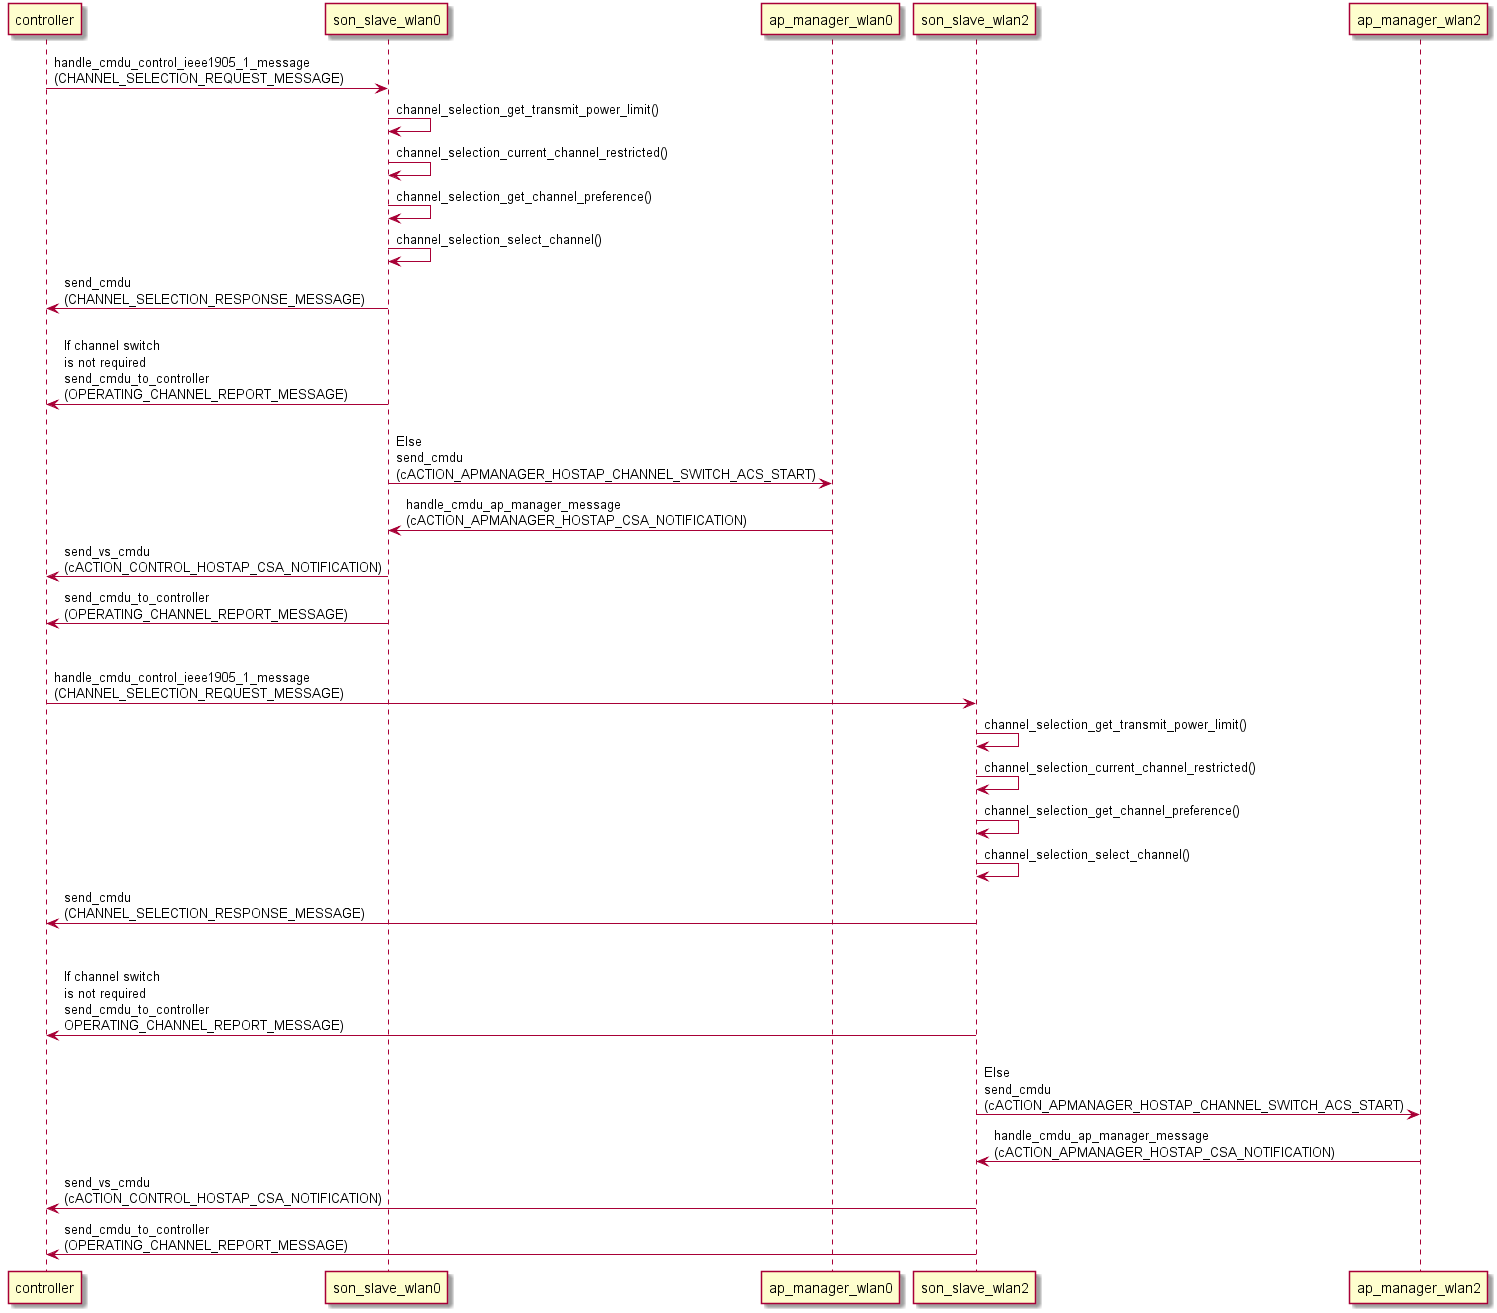

The diagram above was rendered by PlantUML. Its source (embedded in the PNG):
@startuml
controller->son_slave_wlan0: handle_cmdu_control_ieee1905_1_message\n(CHANNEL_SELECTION_REQUEST_MESSAGE)
son_slave_wlan0->son_slave_wlan0: channel_selection_get_transmit_power_limit()
son_slave_wlan0->son_slave_wlan0: channel_selection_current_channel_restricted()
son_slave_wlan0->son_slave_wlan0: channel_selection_get_channel_preference()
son_slave_wlan0->son_slave_wlan0: channel_selection_select_channel()
son_slave_wlan0->controller: send_cmdu\n(CHANNEL_SELECTION_RESPONSE_MESSAGE)
son_slave_wlan0->controller: \nIf channel switch\nis not required\nsend_cmdu_to_controller\n(OPERATING_CHANNEL_REPORT_MESSAGE)
son_slave_wlan0->ap_manager_wlan0: \nElse\nsend_cmdu\n(cACTION_APMANAGER_HOSTAP_CHANNEL_SWITCH_ACS_START)
ap_manager_wlan0->son_slave_wlan0:handle_cmdu_ap_manager_message\n(cACTION_APMANAGER_HOSTAP_CSA_NOTIFICATION)
son_slave_wlan0->controller: send_vs_cmdu\n(cACTION_CONTROL_HOSTAP_CSA_NOTIFICATION)
son_slave_wlan0->controller: send_cmdu_to_controller\n(OPERATING_CHANNEL_REPORT_MESSAGE)
controller->son_slave_wlan2: \n\nhandle_cmdu_control_ieee1905_1_message\n(CHANNEL_SELECTION_REQUEST_MESSAGE)
son_slave_wlan2->son_slave_wlan2: channel_selection_get_transmit_power_limit()
son_slave_wlan2->son_slave_wlan2: channel_selection_current_channel_restricted()
son_slave_wlan2->son_slave_wlan2: channel_selection_get_channel_preference()
son_slave_wlan2->son_slave_wlan2: channel_selection_select_channel()
son_slave_wlan2->controller: send_cmdu\n(CHANNEL_SELECTION_RESPONSE_MESSAGE)
son_slave_wlan2->controller: \n\nIf channel switch\nis not required\nsend_cmdu_to_controller\nOPERATING_CHANNEL_REPORT_MESSAGE)
son_slave_wlan2->ap_manager_wlan2: \nElse\nsend_cmdu\n(cACTION_APMANAGER_HOSTAP_CHANNEL_SWITCH_ACS_START)
ap_manager_wlan2->son_slave_wlan2:handle_cmdu_ap_manager_message\n(cACTION_APMANAGER_HOSTAP_CSA_NOTIFICATION)
son_slave_wlan2->controller: send_vs_cmdu\n(cACTION_CONTROL_HOSTAP_CSA_NOTIFICATION)
son_slave_wlan2->controller: send_cmdu_to_controller\n(OPERATING_CHANNEL_REPORT_MESSAGE)
@enduml